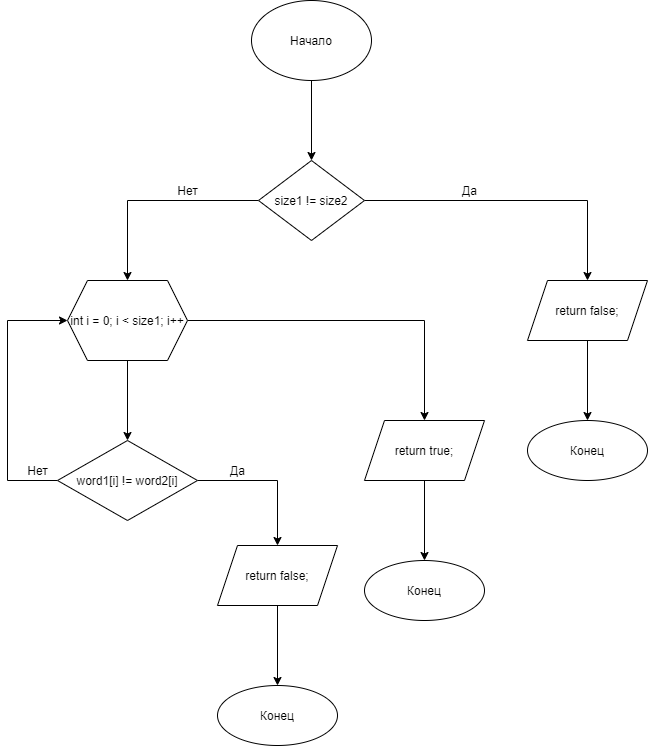

The diagram above was exported from draw.io. Its source (the exported page's mxGraphModel, read from the mxfile embedded in the PNG):
<mxGraphModel dx="1038" dy="649" grid="1" gridSize="10" guides="1" tooltips="1" connect="1" arrows="1" fold="1" page="1" pageScale="1" pageWidth="827" pageHeight="1169" math="0" shadow="0">
  <root>
    <mxCell id="0" />
    <mxCell id="1" parent="0" />
    <mxCell id="LKQ_FYNNgV9J_pb7KqaO-9" value="" style="edgeStyle=orthogonalEdgeStyle;rounded=0;orthogonalLoop=1;jettySize=auto;html=1;" parent="1" source="LKQ_FYNNgV9J_pb7KqaO-1" target="LKQ_FYNNgV9J_pb7KqaO-8" edge="1">
      <mxGeometry relative="1" as="geometry" />
    </mxCell>
    <mxCell id="LKQ_FYNNgV9J_pb7KqaO-1" value="Начало" style="ellipse;whiteSpace=wrap;html=1;" parent="1" vertex="1">
      <mxGeometry x="354" y="40" width="120" height="80" as="geometry" />
    </mxCell>
    <mxCell id="LKQ_FYNNgV9J_pb7KqaO-11" value="" style="edgeStyle=orthogonalEdgeStyle;rounded=0;orthogonalLoop=1;jettySize=auto;html=1;" parent="1" source="LKQ_FYNNgV9J_pb7KqaO-8" target="LKQ_FYNNgV9J_pb7KqaO-10" edge="1">
      <mxGeometry relative="1" as="geometry" />
    </mxCell>
    <mxCell id="LKQ_FYNNgV9J_pb7KqaO-15" value="" style="edgeStyle=orthogonalEdgeStyle;rounded=0;orthogonalLoop=1;jettySize=auto;html=1;" parent="1" source="LKQ_FYNNgV9J_pb7KqaO-8" target="LKQ_FYNNgV9J_pb7KqaO-14" edge="1">
      <mxGeometry relative="1" as="geometry" />
    </mxCell>
    <mxCell id="LKQ_FYNNgV9J_pb7KqaO-8" value="size1 != size2" style="rhombus;whiteSpace=wrap;html=1;" parent="1" vertex="1">
      <mxGeometry x="361" y="200" width="106" height="80" as="geometry" />
    </mxCell>
    <mxCell id="LKQ_FYNNgV9J_pb7KqaO-13" value="" style="edgeStyle=orthogonalEdgeStyle;rounded=0;orthogonalLoop=1;jettySize=auto;html=1;" parent="1" source="LKQ_FYNNgV9J_pb7KqaO-10" target="LKQ_FYNNgV9J_pb7KqaO-12" edge="1">
      <mxGeometry relative="1" as="geometry" />
    </mxCell>
    <mxCell id="LKQ_FYNNgV9J_pb7KqaO-10" value="return false;" style="shape=parallelogram;perimeter=parallelogramPerimeter;whiteSpace=wrap;html=1;fixedSize=1;" parent="1" vertex="1">
      <mxGeometry x="630" y="320" width="120" height="60" as="geometry" />
    </mxCell>
    <mxCell id="LKQ_FYNNgV9J_pb7KqaO-12" value="Конец" style="ellipse;whiteSpace=wrap;html=1;" parent="1" vertex="1">
      <mxGeometry x="630" y="460" width="120" height="60" as="geometry" />
    </mxCell>
    <mxCell id="LKQ_FYNNgV9J_pb7KqaO-17" value="" style="edgeStyle=orthogonalEdgeStyle;rounded=0;orthogonalLoop=1;jettySize=auto;html=1;" parent="1" source="LKQ_FYNNgV9J_pb7KqaO-14" target="LKQ_FYNNgV9J_pb7KqaO-16" edge="1">
      <mxGeometry relative="1" as="geometry" />
    </mxCell>
    <mxCell id="LKQ_FYNNgV9J_pb7KqaO-35" value="" style="edgeStyle=orthogonalEdgeStyle;rounded=0;orthogonalLoop=1;jettySize=auto;html=1;" parent="1" source="LKQ_FYNNgV9J_pb7KqaO-14" target="LKQ_FYNNgV9J_pb7KqaO-34" edge="1">
      <mxGeometry relative="1" as="geometry" />
    </mxCell>
    <mxCell id="LKQ_FYNNgV9J_pb7KqaO-14" value="int i = 0; i &lt; size1; i++" style="shape=hexagon;perimeter=hexagonPerimeter2;whiteSpace=wrap;html=1;fixedSize=1;" parent="1" vertex="1">
      <mxGeometry x="170" y="320" width="120" height="80" as="geometry" />
    </mxCell>
    <mxCell id="LKQ_FYNNgV9J_pb7KqaO-19" value="" style="edgeStyle=orthogonalEdgeStyle;rounded=0;orthogonalLoop=1;jettySize=auto;html=1;" parent="1" source="LKQ_FYNNgV9J_pb7KqaO-16" target="LKQ_FYNNgV9J_pb7KqaO-18" edge="1">
      <mxGeometry relative="1" as="geometry" />
    </mxCell>
    <mxCell id="LKQ_FYNNgV9J_pb7KqaO-27" value="" style="edgeStyle=orthogonalEdgeStyle;rounded=0;orthogonalLoop=1;jettySize=auto;html=1;entryX=0;entryY=0.5;entryDx=0;entryDy=0;" parent="1" source="LKQ_FYNNgV9J_pb7KqaO-16" target="LKQ_FYNNgV9J_pb7KqaO-14" edge="1">
      <mxGeometry relative="1" as="geometry">
        <mxPoint x="50" y="350" as="targetPoint" />
        <Array as="points">
          <mxPoint x="110" y="520" />
          <mxPoint x="110" y="360" />
        </Array>
      </mxGeometry>
    </mxCell>
    <mxCell id="LKQ_FYNNgV9J_pb7KqaO-16" value="word1[i] != word2[i]" style="rhombus;whiteSpace=wrap;html=1;" parent="1" vertex="1">
      <mxGeometry x="160" y="480" width="140" height="80" as="geometry" />
    </mxCell>
    <mxCell id="LKQ_FYNNgV9J_pb7KqaO-23" value="" style="edgeStyle=orthogonalEdgeStyle;rounded=0;orthogonalLoop=1;jettySize=auto;html=1;" parent="1" source="LKQ_FYNNgV9J_pb7KqaO-18" target="LKQ_FYNNgV9J_pb7KqaO-22" edge="1">
      <mxGeometry relative="1" as="geometry" />
    </mxCell>
    <mxCell id="LKQ_FYNNgV9J_pb7KqaO-18" value="return false;" style="shape=parallelogram;perimeter=parallelogramPerimeter;whiteSpace=wrap;html=1;fixedSize=1;" parent="1" vertex="1">
      <mxGeometry x="320" y="585" width="120" height="60" as="geometry" />
    </mxCell>
    <mxCell id="LKQ_FYNNgV9J_pb7KqaO-22" value="Конец" style="ellipse;whiteSpace=wrap;html=1;" parent="1" vertex="1">
      <mxGeometry x="320" y="725" width="120" height="60" as="geometry" />
    </mxCell>
    <mxCell id="LKQ_FYNNgV9J_pb7KqaO-30" value="Да" style="text;html=1;align=center;verticalAlign=middle;resizable=0;points=[];autosize=1;strokeColor=none;fillColor=none;" parent="1" vertex="1">
      <mxGeometry x="325" y="500" width="30" height="20" as="geometry" />
    </mxCell>
    <mxCell id="LKQ_FYNNgV9J_pb7KqaO-37" value="" style="edgeStyle=orthogonalEdgeStyle;rounded=0;orthogonalLoop=1;jettySize=auto;html=1;" parent="1" source="LKQ_FYNNgV9J_pb7KqaO-34" target="LKQ_FYNNgV9J_pb7KqaO-36" edge="1">
      <mxGeometry relative="1" as="geometry" />
    </mxCell>
    <mxCell id="LKQ_FYNNgV9J_pb7KqaO-34" value="return true;" style="shape=parallelogram;perimeter=parallelogramPerimeter;whiteSpace=wrap;html=1;fixedSize=1;" parent="1" vertex="1">
      <mxGeometry x="467" y="460" width="120" height="60" as="geometry" />
    </mxCell>
    <mxCell id="LKQ_FYNNgV9J_pb7KqaO-36" value="Конец" style="ellipse;whiteSpace=wrap;html=1;" parent="1" vertex="1">
      <mxGeometry x="467" y="600" width="120" height="60" as="geometry" />
    </mxCell>
    <mxCell id="EXu64nzHyQ9vqVK3l31N-1" value="Да" style="text;html=1;align=center;verticalAlign=middle;resizable=0;points=[];autosize=1;strokeColor=none;fillColor=none;" parent="1" vertex="1">
      <mxGeometry x="557" y="220" width="30" height="20" as="geometry" />
    </mxCell>
    <mxCell id="EXu64nzHyQ9vqVK3l31N-2" value="Нет" style="text;html=1;align=center;verticalAlign=middle;resizable=0;points=[];autosize=1;strokeColor=none;fillColor=none;" parent="1" vertex="1">
      <mxGeometry x="270" y="220" width="40" height="20" as="geometry" />
    </mxCell>
    <mxCell id="EXu64nzHyQ9vqVK3l31N-3" value="Нет" style="text;html=1;align=center;verticalAlign=middle;resizable=0;points=[];autosize=1;strokeColor=none;fillColor=none;" parent="1" vertex="1">
      <mxGeometry x="120" y="500" width="40" height="20" as="geometry" />
    </mxCell>
  </root>
</mxGraphModel>